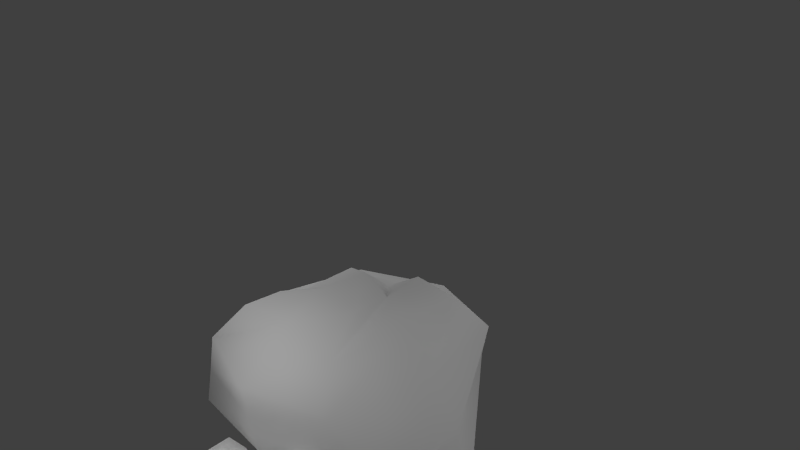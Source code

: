 # Source: stone.blend  (saved by Blender 2.65.0; exported with 4.5.12 LTS)
import bpy
from mathutils import Matrix  # noqa: F401  (used for matrix-valued properties, if any)

bpy.ops.wm.read_factory_settings(use_empty=True)
scene = bpy.context.scene
scene.name = 'Scene'

# ---- collections
col_collection_1 = bpy.data.collections.new('Collection 1'); scene.collection.children.link(col_collection_1)

# ---- materials (node trees are filled in below, after node groups)
mat_material = bpy.data.materials.new('Material')
mat_material.alpha_threshold = 0.0
mat_material.use_transparent_shadow = False
mat_material.diffuse_color = (1.0, 1.0, 1.0, 1.0)
mat_material.roughness = 0.5
mat_material.line_color = (0.0, 0.0, 0.0, 1.0)

# ---- material node trees

# ---- world
world_world = bpy.data.worlds.new('World'); scene.world = world_world
world_world.color = (0.05088, 0.05088, 0.05088)
world_world.use_sun_shadow = False
world_world.sun_shadow_jitter_overblur = 0.0
world_world.cycles.sampling_method = 'MANUAL'
world_world.cycles.sample_map_resolution = 256

# ---- cameras
cam_camera = bpy.data.cameras.new('Camera')
cam_camera.clip_end = 100.0
cam_camera.lens = 35.0
cam_camera.sensor_width = 32.0
cam_camera.sensor_height = 18.0
cam_camera.ortho_scale = 7.314
cam_camera.dof.focus_distance = 0.0
cam_camera.dof.aperture_fstop = 128.0

# ---- lights
light_lamp_003 = bpy.data.lights.new('Lamp.003', 'POINT')
light_lamp_003.transmission_factor = 0.0
light_lamp_003.cutoff_distance = 30.0
light_lamp_003.energy = 100.0
light_lamp_003.shadow_buffer_clip_start = 1.001
light_lamp_003.shadow_soft_size = 1.0
light_lamp_003.shadow_maximum_resolution = 0.006
light_lamp_003.use_absolute_resolution = True
light_lamp_003.cycles.use_multiple_importance_sampling = False
light_lamp_002 = bpy.data.lights.new('Lamp.002', 'POINT')
light_lamp_002.transmission_factor = 0.0
light_lamp_002.cutoff_distance = 30.0
light_lamp_002.energy = 100.0
light_lamp_002.shadow_buffer_clip_start = 1.001
light_lamp_002.shadow_soft_size = 1.0
light_lamp_002.shadow_maximum_resolution = 0.006
light_lamp_002.use_absolute_resolution = True
light_lamp_002.cycles.use_multiple_importance_sampling = False
light_lamp_001 = bpy.data.lights.new('Lamp.001', 'POINT')
light_lamp_001.transmission_factor = 0.0
light_lamp_001.cutoff_distance = 30.0
light_lamp_001.energy = 100.0
light_lamp_001.shadow_buffer_clip_start = 1.001
light_lamp_001.shadow_soft_size = 1.0
light_lamp_001.shadow_maximum_resolution = 0.006
light_lamp_001.use_absolute_resolution = True
light_lamp_001.cycles.use_multiple_importance_sampling = False
light_lamp = bpy.data.lights.new('Lamp', 'POINT')
light_lamp.transmission_factor = 0.0
light_lamp.cutoff_distance = 30.0
light_lamp.energy = 100.0
light_lamp.shadow_buffer_clip_start = 1.001
light_lamp.shadow_soft_size = 1.0
light_lamp.shadow_maximum_resolution = 0.006
light_lamp.use_absolute_resolution = True
light_lamp.cycles.use_multiple_importance_sampling = False

# ---- meshes
me_cube = bpy.data.meshes.new('Cube')
me_cube.from_pydata([(-1.241, -1.572, -1.0), (-1.67, 1.146, -1.295), (1.139, 1.129, -1.253), (1.732, -1.368, -1.228), (-0.6807, -0.6899, 0.4648), (-0.6807, 0.4143, 0.3475), (0.5786, 0.5693, 0.5985), (0.7027, -0.4848, 0.6137), (-1.352, 1.043, -0.1793), (-1.352, -1.361, -0.1793), (1.25, 1.241, -0.1793), (1.25, -1.361, -0.1793), (-0.838, -0.2154, 0.2357), (-1.545, 1.169, -0.5896), (-1.72, -0.0603, -1.213), (-1.016, -1.026, 0.2845), (-0.05102, 0.5716, 0.2357), (1.194, 1.185, -0.5896), (-0.05102, 1.426, -1.213), (0.7359, -0.0603, 0.6364), (1.657, -1.242, -0.6158), (2.501, -0.2039, -1.25), (-0.05102, -0.4916, 0.6364), (-0.05102, -1.547, -1.213), (-1.016, 0.6071, -0.1162), (-1.296, -1.462, -0.5896), (0.9143, 0.905, 0.2845), (0.9143, -1.026, 0.2845), (-1.677, -0.0603, -0.1873), (-0.05102, 1.566, -0.1873), (1.575, -0.0603, -0.1873), (-0.05102, -1.686, -0.1873), (-1.85, -0.0603, -0.7002), (-0.05102, 1.496, -0.7002), (2.044, -0.02162, -0.7594), (-0.05102, -1.617, -0.7002), (-0.05102, 0.181, 0.5985), (-1.258, -0.2154, -0.008368), (-0.05102, 0.9911, -0.008368), (1.155, -0.0603, 0.3923), (-0.05102, -0.9908, 0.3923), (-0.3036, -2.432, -1.207), (-0.4109, -1.752, -1.207), (0.2912, -1.817, -1.207), (0.484, -2.381, -1.177), (-0.147, -2.181, -0.9041), (-0.147, -1.956, -0.928), (0.1102, -1.924, -0.8768), (0.1356, -2.14, -0.8736), (-0.3315, -1.778, -1.002), (-0.2841, -2.319, -1.036), (0.2474, -1.787, -1.036), (0.2474, -2.319, -1.036), (-0.1791, -2.085, -0.9509), (-0.3799, -1.746, -1.105), (-0.4234, -2.054, -1.261), (-0.2156, -2.25, -0.9409), (-0.01838, -1.924, -0.9509), (0.236, -1.756, -1.119), (-0.006202, -1.742, -1.261), (0.1424, -2.053, -0.869), (0.3667, -2.294, -1.125), (0.6761, -2.09, -1.27), (-0.01838, -2.141, -0.869), (-0.006202, -2.425, -1.261), (-0.2156, -1.917, -1.023), (-0.2727, -2.339, -1.119), (0.1788, -1.856, -0.9409), (0.1788, -2.25, -0.9409), (-0.3505, -2.053, -1.037), (-0.01838, -1.721, -1.037), (0.3138, -2.053, -1.037), (-0.01838, -2.385, -1.037), (-0.4559, -2.054, -1.132), (-0.01838, -1.692, -1.142), (0.4457, -2.045, -1.154), (-0.006202, -2.443, -1.132), (-0.01838, -2.004, -0.8768), (-0.2648, -2.085, -1.001), (-0.01838, -1.838, -1.001), (0.2281, -2.053, -0.9189), (-0.01838, -2.243, -0.9189), (1.006, -2.083, -1.207), (0.5539, -1.564, -1.207), (1.646, -1.622, -1.177), (1.006, -1.788, -0.9041), (0.8858, -1.597, -0.928), (1.087, -1.434, -0.8768), (1.223, -1.603, -0.8736), (0.6349, -1.544, -1.002), (0.962, -1.977, -1.036), (1.131, -1.245, -1.036), (1.413, -1.695, -1.036), (0.9268, -1.723, -0.9509), (0.5772, -1.543, -1.105), (0.7034, -1.827, -1.261), (0.9838, -1.883, -0.9409), (0.9778, -1.502, -0.9509), (1.183, -1.526, -0.869), (1.501, -1.611, -1.125), (1.654, -1.274, -1.27), (1.093, -1.686, -0.869), (1.254, -1.92, -1.261), (0.8068, -1.6, -1.023), (0.9826, -1.989, -1.119), (1.109, -1.339, -0.9409), (1.318, -1.674, -0.9409), (0.7648, -1.787, -1.037), (0.87, -1.33, -1.037), (1.328, -1.435, -1.037), (1.223, -1.893, -1.037), (0.6759, -1.844, -1.132), (1.435, -1.358, -1.154), (1.264, -1.935, -1.132), (1.02, -1.569, -0.8768), (0.8542, -1.769, -1.001), (0.9323, -1.429, -1.001), (1.255, -1.48, -0.9189), (1.147, -1.772, -0.9189)], [], [(32, 13, 1, 14), (33, 17, 2, 18), (34, 20, 3, 21), (35, 25, 0, 23), (36, 16, 5, 12), (37, 24, 8, 28), (38, 26, 10, 29), (39, 27, 11, 30), (40, 15, 9, 31), (25, 32, 14, 0), (9, 28, 32, 25), (28, 8, 13, 32), (13, 33, 18, 1), (8, 29, 33, 13), (29, 10, 17, 33), (17, 34, 21, 2), (10, 30, 34, 17), (30, 11, 20, 34), (20, 35, 23, 3), (11, 31, 35, 20), (31, 9, 25, 35), (22, 36, 12, 4), (7, 19, 36, 22), (19, 6, 16, 36), (15, 37, 28, 9), (4, 12, 37, 15), (12, 5, 24, 37), (24, 38, 29, 8), (5, 16, 38, 24), (16, 6, 26, 38), (26, 39, 30, 10), (6, 19, 39, 26), (19, 7, 27, 39), (27, 40, 31, 11), (7, 22, 40, 27), (22, 4, 15, 40), (73, 54, 42, 55), (74, 58, 43, 59), (75, 61, 44, 62), (76, 66, 41, 64), (77, 57, 46, 53), (78, 65, 49, 69), (79, 67, 51, 70), (80, 68, 52, 71), (81, 56, 50, 72), (66, 73, 55, 41), (50, 69, 73, 66), (69, 49, 54, 73), (54, 74, 59, 42), (49, 70, 74, 54), (70, 51, 58, 74), (58, 75, 62, 43), (51, 71, 75, 58), (71, 52, 61, 75), (61, 76, 64, 44), (52, 72, 76, 61), (72, 50, 66, 76), (63, 77, 53, 45), (48, 60, 77, 63), (60, 47, 57, 77), (56, 78, 69, 50), (45, 53, 78, 56), (53, 46, 65, 78), (65, 79, 70, 49), (46, 57, 79, 65), (57, 47, 67, 79), (67, 80, 71, 51), (47, 60, 80, 67), (60, 48, 68, 80), (68, 81, 72, 52), (48, 63, 81, 68), (63, 45, 56, 81), (111, 94, 83, 95), (112, 99, 84, 100), (113, 104, 82, 102), (114, 97, 86, 93), (115, 103, 89, 107), (116, 105, 91, 108), (117, 106, 92, 109), (118, 96, 90, 110), (104, 111, 95, 82), (90, 107, 111, 104), (107, 89, 94, 111), (109, 92, 99, 112), (99, 113, 102, 84), (92, 110, 113, 99), (110, 90, 104, 113), (101, 114, 93, 85), (88, 98, 114, 101), (98, 87, 97, 114), (96, 115, 107, 90), (85, 93, 115, 96), (93, 86, 103, 115), (103, 116, 108, 89), (86, 97, 116, 103), (97, 87, 105, 116), (105, 117, 109, 91), (87, 98, 117, 105), (98, 88, 106, 117), (106, 118, 110, 92), (88, 101, 118, 106), (101, 85, 96, 118)])
me_cube.polygons.foreach_set('use_smooth', [True] * 102)
_uv = me_cube.uv_layers.new(name='UVMap')
_uv.uv.foreach_set('vector', [0.5, 0.7499, 0.9999, 0.7499, 0.9999, 0.9999, 0.5, 0.9999, 0.5, 0.75, 0.9999, 0.75, 0.9999, 0.9999, 0.5, 0.9999, 0.5, 0.2501, 0.0001, 0.2501, 0.0001, 0.0001001, 0.5, 0.0001, 0.5, 0.25, 9.998e-05, 0.25, 9.998e-05, 9.998e-05, 0.5, 9.998e-05, 0.5, 0.5, 0.5, 0.9999, 9.998e-05, 0.9999, 9.998e-05, 0.5, 0.5, 0.25, 0.9999, 0.25, 0.9999, 0.5, 0.5, 0.5, 0.5, 0.2501, 0.9999, 0.25, 0.9999, 0.5, 0.5, 0.5, 0.5, 0.7499, 9.999e-05, 0.75, 0.0001, 0.5, 0.5, 0.5, 0.5, 0.7499, 9.998e-05, 0.7499, 9.998e-05, 0.5, 0.5, 0.5, 0.0001, 0.7499, 0.5, 0.7499, 0.5, 0.9999, 9.998e-05, 0.9999, 0.0001001, 0.5, 0.5, 0.5, 0.5, 0.7499, 0.0001, 0.7499, 0.5, 0.5, 0.9999, 0.5, 0.9999, 0.7499, 0.5, 0.7499, 9.999e-05, 0.75, 0.5, 0.75, 0.5, 0.9999, 9.998e-05, 0.9999, 0.0001, 0.5, 0.5, 0.5, 0.5, 0.75, 9.999e-05, 0.75, 0.5, 0.5, 0.9999, 0.5, 0.9999, 0.75, 0.5, 0.75, 0.9999, 0.25, 0.5, 0.2501, 0.5, 0.0001, 0.9999, 9.998e-05, 0.9999, 0.5, 0.5, 0.5, 0.5, 0.2501, 0.9999, 0.25, 0.5, 0.5, 0.0001, 0.5, 0.0001, 0.2501, 0.5, 0.2501, 0.9999, 0.25, 0.5, 0.25, 0.5, 9.998e-05, 0.9999, 9.998e-05, 0.9999, 0.5, 0.5, 0.5, 0.5, 0.25, 0.9999, 0.25, 0.5, 0.5, 9.998e-05, 0.5, 9.998e-05, 0.25, 0.5, 0.25, 0.5, 9.998e-05, 0.5, 0.5, 9.998e-05, 0.5, 9.998e-05, 9.998e-05, 0.9999, 9.998e-05, 0.9999, 0.5, 0.5, 0.5, 0.5, 9.998e-05, 0.9999, 0.5, 0.9999, 0.9999, 0.5, 0.9999, 0.5, 0.5, 0.0001001, 0.25, 0.5, 0.25, 0.5, 0.5, 0.0001001, 0.5, 0.0001002, 9.998e-05, 0.5, 9.998e-05, 0.5, 0.25, 0.0001001, 0.25, 0.5, 9.998e-05, 0.9999, 9.998e-05, 0.9999, 0.25, 0.5, 0.25, 0.0001, 0.2501, 0.5, 0.2501, 0.5, 0.5, 0.0001, 0.5, 0.0001, 0.0001001, 0.5, 0.0001, 0.5, 0.2501, 0.0001, 0.2501, 0.5, 0.0001, 0.9999, 9.998e-05, 0.9999, 0.25, 0.5, 0.2501, 0.9999, 0.7499, 0.5, 0.7499, 0.5, 0.5, 0.9999, 0.5, 0.9999, 0.9999, 0.5, 0.9999, 0.5, 0.7499, 0.9999, 0.7499, 0.5, 0.9999, 9.998e-05, 0.9999, 9.999e-05, 0.75, 0.5, 0.7499, 0.9999, 0.7499, 0.5, 0.7499, 0.5, 0.5, 0.9999, 0.5, 0.9999, 0.9999, 0.5, 0.9999, 0.5, 0.7499, 0.9999, 0.7499, 0.5, 0.9999, 9.998e-05, 0.9999, 9.998e-05, 0.7499, 0.5, 0.7499, 0.5, 0.7499, 0.9999, 0.7499, 0.9999, 0.9999, 0.5, 0.9999, 0.5, 0.75, 0.9999, 0.75, 0.9999, 0.9999, 0.5, 0.9999, 0.5, 0.2501, 0.0001, 0.2501, 0.0001, 0.0001001, 0.5, 0.0001, 0.5, 0.25, 9.998e-05, 0.25, 9.998e-05, 9.998e-05, 0.5, 9.998e-05, 0.5, 0.5, 0.5, 0.9999, 9.998e-05, 0.9999, 9.998e-05, 0.5, 0.5, 0.25, 0.9999, 0.25, 0.9999, 0.5, 0.5, 0.5, 0.5, 0.2501, 0.9999, 0.25, 0.9999, 0.5, 0.5, 0.5, 0.5, 0.7499, 9.999e-05, 0.75, 0.0001, 0.5, 0.5, 0.5, 0.5, 0.7499, 9.998e-05, 0.7499, 9.998e-05, 0.5, 0.5, 0.5, 0.0001, 0.7499, 0.5, 0.7499, 0.5, 0.9999, 9.998e-05, 0.9999, 0.0001001, 0.5, 0.5, 0.5, 0.5, 0.7499, 0.0001, 0.7499, 0.5, 0.5, 0.9999, 0.5, 0.9999, 0.7499, 0.5, 0.7499, 9.999e-05, 0.75, 0.5, 0.75, 0.5, 0.9999, 9.998e-05, 0.9999, 0.0001, 0.5, 0.5, 0.5, 0.5, 0.75, 9.999e-05, 0.75, 0.5, 0.5, 0.9999, 0.5, 0.9999, 0.75, 0.5, 0.75, 0.9999, 0.25, 0.5, 0.2501, 0.5, 0.0001, 0.9999, 9.998e-05, 0.9999, 0.5, 0.5, 0.5, 0.5, 0.2501, 0.9999, 0.25, 0.5, 0.5, 0.0001, 0.5, 0.0001, 0.2501, 0.5, 0.2501, 0.9999, 0.25, 0.5, 0.25, 0.5, 9.998e-05, 0.9999, 9.998e-05, 0.9999, 0.5, 0.5, 0.5, 0.5, 0.25, 0.9999, 0.25, 0.5, 0.5, 9.998e-05, 0.5, 9.998e-05, 0.25, 0.5, 0.25, 0.5, 9.998e-05, 0.5, 0.5, 9.998e-05, 0.5, 9.998e-05, 9.998e-05, 0.9999, 9.998e-05, 0.9999, 0.5, 0.5, 0.5, 0.5, 9.998e-05, 0.9999, 0.5, 0.9999, 0.9999, 0.5, 0.9999, 0.5, 0.5, 0.0001001, 0.25, 0.5, 0.25, 0.5, 0.5, 0.0001001, 0.5, 0.0001002, 9.998e-05, 0.5, 9.998e-05, 0.5, 0.25, 0.0001001, 0.25, 0.5, 9.998e-05, 0.9999, 9.998e-05, 0.9999, 0.25, 0.5, 0.25, 0.0001, 0.2501, 0.5, 0.2501, 0.5, 0.5, 0.0001, 0.5, 0.0001, 0.0001001, 0.5, 0.0001, 0.5, 0.2501, 0.0001, 0.2501, 0.5, 0.0001, 0.9999, 9.998e-05, 0.9999, 0.25, 0.5, 0.2501, 0.9999, 0.7499, 0.5, 0.7499, 0.5, 0.5, 0.9999, 0.5, 0.9999, 0.9999, 0.5, 0.9999, 0.5, 0.7499, 0.9999, 0.7499, 0.5, 0.9999, 9.998e-05, 0.9999, 9.999e-05, 0.75, 0.5, 0.7499, 0.9999, 0.7499, 0.5, 0.7499, 0.5, 0.5, 0.9999, 0.5, 0.9999, 0.9999, 0.5, 0.9999, 0.5, 0.7499, 0.9999, 0.7499, 0.5, 0.9999, 9.998e-05, 0.9999, 9.998e-05, 0.7499, 0.5, 0.7499, 0.5, 0.7499, 0.9999, 0.7499, 0.9999, 0.9999, 0.5, 0.9999, 0.5, 0.2501, 0.0001, 0.2501, 0.0001, 0.0001001, 0.5, 0.0001, 0.5, 0.25, 9.998e-05, 0.25, 9.998e-05, 9.998e-05, 0.5, 9.998e-05, 0.5, 0.5, 0.5, 0.9999, 9.998e-05, 0.9999, 9.998e-05, 0.5, 0.5, 0.25, 0.9999, 0.25, 0.9999, 0.5, 0.5, 0.5, 0.5, 0.2501, 0.9999, 0.25, 0.9999, 0.5, 0.5, 0.5, 0.5, 0.7499, 9.999e-05, 0.75, 0.0001, 0.5, 0.5, 0.5, 0.5, 0.7499, 9.998e-05, 0.7499, 9.998e-05, 0.5, 0.5, 0.5, 0.0001, 0.7499, 0.5, 0.7499, 0.5, 0.9999, 9.998e-05, 0.9999, 0.0001001, 0.5, 0.5, 0.5, 0.5, 0.7499, 0.0001, 0.7499, 0.5, 0.5, 0.9999, 0.5, 0.9999, 0.7499, 0.5, 0.7499, 0.5, 0.5, 0.0001, 0.5, 0.0001, 0.2501, 0.5, 0.2501, 0.9999, 0.25, 0.5, 0.25, 0.5, 9.998e-05, 0.9999, 9.998e-05, 0.9999, 0.5, 0.5, 0.5, 0.5, 0.25, 0.9999, 0.25, 0.5, 0.5, 9.998e-05, 0.5, 9.998e-05, 0.25, 0.5, 0.25, 0.5, 9.998e-05, 0.5, 0.5, 9.998e-05, 0.5, 9.998e-05, 9.998e-05, 0.9999, 9.998e-05, 0.9999, 0.5, 0.5, 0.5, 0.5, 9.998e-05, 0.9999, 0.5, 0.9999, 0.9999, 0.5, 0.9999, 0.5, 0.5, 0.0001001, 0.25, 0.5, 0.25, 0.5, 0.5, 0.0001001, 0.5, 0.0001002, 9.998e-05, 0.5, 9.998e-05, 0.5, 0.25, 0.0001001, 0.25, 0.5, 9.998e-05, 0.9999, 9.998e-05, 0.9999, 0.25, 0.5, 0.25, 0.0001, 0.2501, 0.5, 0.2501, 0.5, 0.5, 0.0001, 0.5, 0.0001, 0.0001001, 0.5, 0.0001, 0.5, 0.2501, 0.0001, 0.2501, 0.5, 0.0001, 0.9999, 9.998e-05, 0.9999, 0.25, 0.5, 0.2501, 0.9999, 0.7499, 0.5, 0.7499, 0.5, 0.5, 0.9999, 0.5, 0.9999, 0.9999, 0.5, 0.9999, 0.5, 0.7499, 0.9999, 0.7499, 0.5, 0.9999, 9.998e-05, 0.9999, 9.999e-05, 0.75, 0.5, 0.7499, 0.9999, 0.7499, 0.5, 0.7499, 0.5, 0.5, 0.9999, 0.5, 0.9999, 0.9999, 0.5, 0.9999, 0.5, 0.7499, 0.9999, 0.7499, 0.5, 0.9999, 9.998e-05, 0.9999, 9.998e-05, 0.7499, 0.5, 0.7499])
me_cube.materials.append(mat_material)
me_cube.use_remesh_preserve_volume = False
me_cube.use_remesh_preserve_attributes = False
me_cube.use_mirror_vertex_groups = False
me_cube.update()

# ---- objects
ob_lamp_003 = bpy.data.objects.new('Lamp.003', light_lamp_003)
ob_lamp_002 = bpy.data.objects.new('Lamp.002', light_lamp_002)
ob_lamp_001 = bpy.data.objects.new('Lamp.001', light_lamp_001)
ob_cube = bpy.data.objects.new('Cube', me_cube)
ob_lamp = bpy.data.objects.new('Lamp', light_lamp)
ob_camera = bpy.data.objects.new('Camera', cam_camera)

# ---- transforms, parenting, visibility, modifiers, constraints
ob_lamp_003.location = (-0.1189, 4.944, 3.096)
ob_lamp_003.rotation_euler = (0.6503, 0.05522, 1.866)
ob_lamp_003.scale = (0.921, 0.921, 0.921)
ob_lamp_003.lock_rotations_4d = False
ob_lamp_003.empty_display_type = 'ARROWS'
ob_lamp_003.color = (0.0, 0.0, 0.0, 0.0)
ob_lamp_003.lineart.crease_threshold = 0.0
ob_lamp_002.location = (-0.1189, -3.353, 3.096)
ob_lamp_002.rotation_euler = (0.6503, 0.05522, 1.866)
ob_lamp_002.scale = (0.921, 0.921, 0.921)
ob_lamp_002.lock_rotations_4d = False
ob_lamp_002.empty_display_type = 'ARROWS'
ob_lamp_002.color = (0.0, 0.0, 0.0, 0.0)
ob_lamp_002.lineart.crease_threshold = 0.0
ob_lamp_001.location = (4.529, 0.169, 3.096)
ob_lamp_001.rotation_euler = (0.6503, 0.05522, 1.866)
ob_lamp_001.scale = (0.921, 0.921, 0.921)
ob_lamp_001.lock_rotations_4d = False
ob_lamp_001.empty_display_type = 'ARROWS'
ob_lamp_001.color = (0.0, 0.0, 0.0, 0.0)
ob_lamp_001.lineart.crease_threshold = 0.0
ob_cube.location = (-0.2351, 0.1722, 1.141)
ob_cube.scale = (0.88, 1.042, 1.0)
ob_cube.lineart.crease_threshold = 0.0
ob_lamp.location = (-4.26, 0.169, 3.096)
ob_lamp.rotation_euler = (0.6503, 0.05522, 1.866)
ob_lamp.scale = (0.921, 0.921, 0.921)
ob_lamp.lock_rotations_4d = False
ob_lamp.empty_display_type = 'ARROWS'
ob_lamp.color = (0.0, 0.0, 0.0, 0.0)
ob_lamp.lineart.crease_threshold = 0.0
ob_camera.location = (7.073, -5.873, 7.19)
ob_camera.rotation_euler = (1.109, 0.01082, 0.8149)
ob_camera.scale = (0.921, 0.921, 0.921)
ob_camera.lock_rotations_4d = False
ob_camera.empty_display_type = 'ARROWS'
ob_camera.color = (0.0, 0.0, 0.0, 0.0)
ob_camera.display_type = 'WIRE'
ob_camera.lineart.crease_threshold = 0.0

# ---- collection membership
col_collection_1.objects.link(ob_lamp_003)
col_collection_1.objects.link(ob_lamp_002)
col_collection_1.objects.link(ob_lamp_001)
col_collection_1.objects.link(ob_cube)
col_collection_1.objects.link(ob_lamp)
col_collection_1.objects.link(ob_camera)

# ---- scene / render settings (as saved in the file)
scene.camera = ob_camera
scene.frame_start = 1; scene.frame_end = 250; scene.frame_set(129)
scene.render.engine = 'BLENDER_EEVEE_NEXT'
scene.render.image_settings.color_mode = 'RGB'
scene.render.image_settings.compression = 90
scene.render.resolution_percentage = 50
scene.render.dither_intensity = 0.0
scene.render.bake_margin = 2
scene.render.bake_bias = 0.0
scene.cycles.use_denoising = False
scene.cycles.samples = 10
scene.cycles.sampling_pattern = 'TABULATED_SOBOL'
scene.cycles.light_sampling_threshold = 0.0
scene.cycles.use_adaptive_sampling = False
scene.cycles.use_light_tree = False
scene.cycles.blur_glossy = 0.0
scene.cycles.volume_bounces = 1
scene.cycles.pixel_filter_type = 'GAUSSIAN'
scene.cycles.sample_clamp_indirect = 0.0
scene.view_settings.view_transform = 'Standard'
bpy.context.view_layer.update()
